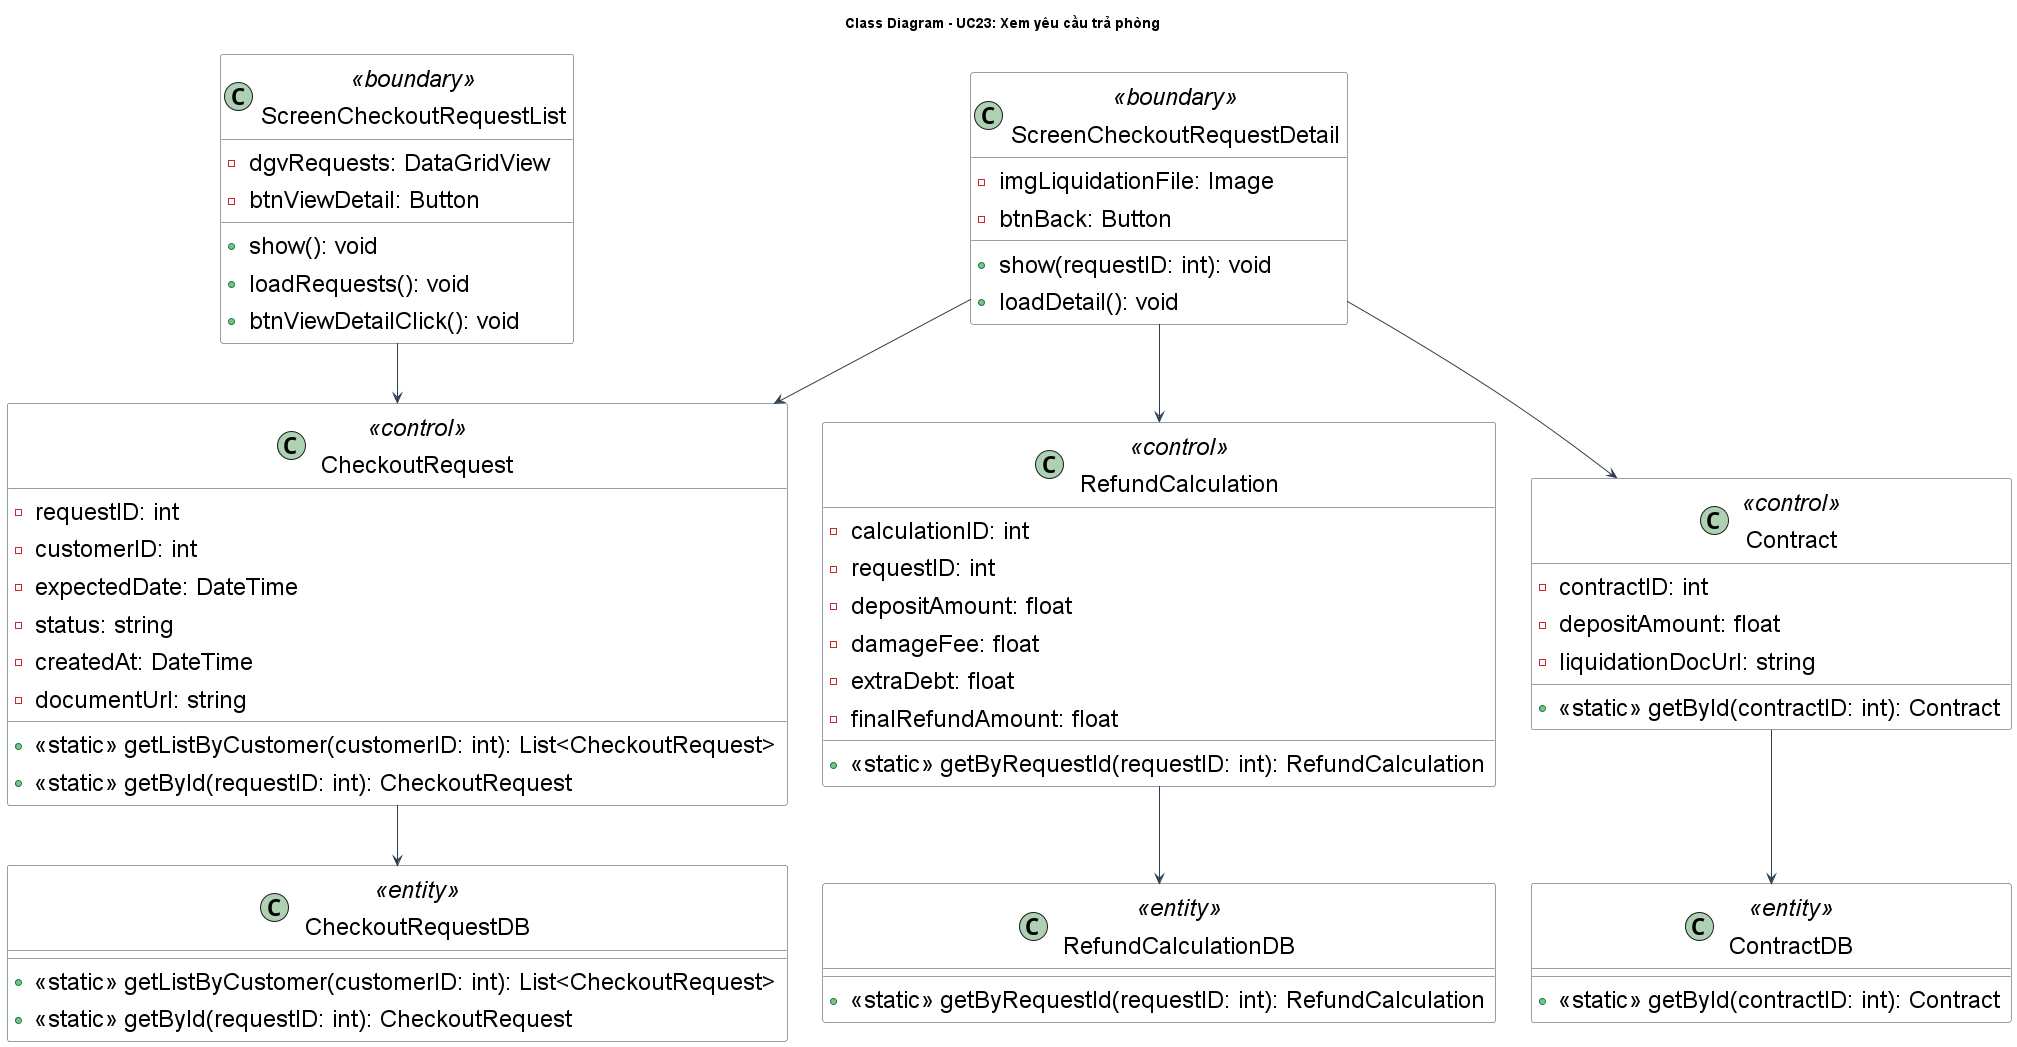

The diagram above was rendered by PlantUML. Its source (embedded in the PNG):
@startuml QuanLyYeuCauTraPhong_ClassDiagram
title Class Diagram - UC23: Xem yêu cầu trả phòng

skinparam {
    ClassBackgroundColor White
    ClassBorderColor #2D3E50
    ArrowColor #2D3E50
    DefaultFontName "Arial"
    DefaultFontSize 24
    Padding 5
}

class "ScreenCheckoutRequestList" as RequestListScreen <<boundary>> {
  - dgvRequests: DataGridView
  - btnViewDetail: Button
  + show(): void
  + loadRequests(): void
  + btnViewDetailClick(): void
}

class "ScreenCheckoutRequestDetail" as RequestDetailScreen <<boundary>> {
  - imgLiquidationFile: Image
  - btnBack: Button
  + show(requestID: int): void
  + loadDetail(): void
}

class "CheckoutRequest" as CheckoutRequest <<control>> {
  - requestID: int
  - customerID: int
  - expectedDate: DateTime
  - status: string
  - createdAt: DateTime
  - documentUrl: string
  + <<static>> getListByCustomer(customerID: int): List<CheckoutRequest>
  + <<static>> getById(requestID: int): CheckoutRequest
}

class "CheckoutRequestDB" as CheckoutRequestDB <<entity>> {
  + <<static>> getListByCustomer(customerID: int): List<CheckoutRequest>
  + <<static>> getById(requestID: int): CheckoutRequest
}

class "RefundCalculation" as RefundCalculation <<control>> {
  - calculationID: int
  - requestID: int
  - depositAmount: float
  - damageFee: float
  - extraDebt: float
  - finalRefundAmount: float
  + <<static>> getByRequestId(requestID: int): RefundCalculation
}

class "RefundCalculationDB" as RefundCalculationDB <<entity>> {
  + <<static>> getByRequestId(requestID: int): RefundCalculation
}

class "Contract" as Contract <<control>> {
  - contractID: int
  - depositAmount: float
  - liquidationDocUrl: string
  + <<static>> getById(contractID: int): Contract
}

class "ContractDB" as ContractDB <<entity>> {
  + <<static>> getById(contractID: int): Contract
}

RequestListScreen --> CheckoutRequest
RequestDetailScreen --> CheckoutRequest
RequestDetailScreen --> RefundCalculation
RequestDetailScreen --> Contract
CheckoutRequest --> CheckoutRequestDB
RefundCalculation --> RefundCalculationDB
Contract --> ContractDB

@enduml